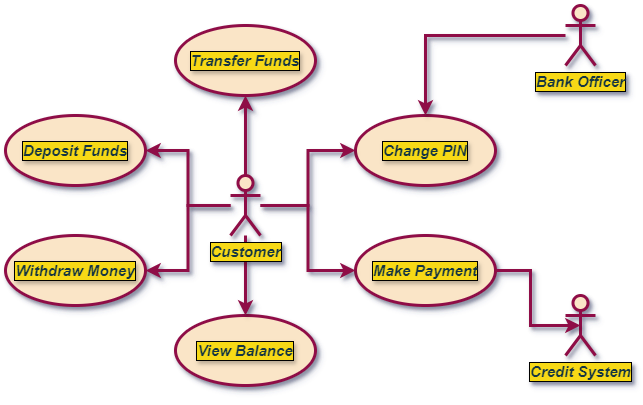

The diagram above was exported from draw.io. Its source (the exported page's mxGraphModel, read from the mxfile embedded in the PNG):
<mxGraphModel dx="917" dy="565" grid="1" gridSize="10" guides="1" tooltips="1" connect="1" arrows="1" fold="1" page="1" pageScale="1" pageWidth="850" pageHeight="1100" background="#FFFFFF" math="0" shadow="0">
  <root>
    <mxCell id="0" />
    <mxCell id="1" parent="0" />
    <mxCell id="NoizKAJMRvMPxHtnm_RM-14" value="Transfer Funds" style="ellipse;whiteSpace=wrap;html=1;fillColor=#FAE5C7;strokeColor=#8f0f47;labelBackgroundColor=#f7d918;fontColor=#143642;shadow=1;strokeWidth=3;fontStyle=3;fontSize=15;align=center;labelBorderColor=default;textShadow=1;" vertex="1" parent="1">
      <mxGeometry x="300" y="70" width="140" height="70" as="geometry" />
    </mxCell>
    <mxCell id="NoizKAJMRvMPxHtnm_RM-15" value="View Balance" style="ellipse;whiteSpace=wrap;html=1;fillColor=#FAE5C7;strokeColor=#8f0f47;labelBackgroundColor=#f7d918;fontColor=#143642;shadow=1;strokeWidth=3;fontStyle=3;fontSize=15;align=center;labelBorderColor=default;textShadow=1;" vertex="1" parent="1">
      <mxGeometry x="300" y="360" width="140" height="70" as="geometry" />
    </mxCell>
    <mxCell id="NoizKAJMRvMPxHtnm_RM-16" value="Deposit Funds" style="ellipse;whiteSpace=wrap;html=1;fillColor=#FAE5C7;strokeColor=#8f0f47;labelBackgroundColor=#f7d918;fontColor=#143642;shadow=1;strokeWidth=3;fontStyle=3;fontSize=15;align=center;labelBorderColor=default;textShadow=1;" vertex="1" parent="1">
      <mxGeometry x="130" y="160" width="140" height="70" as="geometry" />
    </mxCell>
    <mxCell id="NoizKAJMRvMPxHtnm_RM-17" value="Change PIN" style="ellipse;whiteSpace=wrap;html=1;fillColor=#FAE5C7;strokeColor=#8f0f47;labelBackgroundColor=#f7d918;fontColor=#143642;shadow=1;strokeWidth=3;fontStyle=3;fontSize=15;align=center;labelBorderColor=default;textShadow=1;" vertex="1" parent="1">
      <mxGeometry x="480" y="160" width="140" height="70" as="geometry" />
    </mxCell>
    <mxCell id="NoizKAJMRvMPxHtnm_RM-18" value="Withdraw Money" style="ellipse;whiteSpace=wrap;html=1;fillColor=#FAE5C7;strokeColor=#8f0f47;labelBackgroundColor=#f7d918;fontColor=#143642;shadow=1;strokeWidth=3;fontStyle=3;fontSize=15;align=center;labelBorderColor=default;textShadow=1;" vertex="1" parent="1">
      <mxGeometry x="130" y="280" width="140" height="70" as="geometry" />
    </mxCell>
    <mxCell id="NoizKAJMRvMPxHtnm_RM-19" value="Make Payment" style="ellipse;whiteSpace=wrap;html=1;fillColor=#FAE5C7;strokeColor=#8f0f47;labelBackgroundColor=#f7d918;fontColor=#143642;shadow=1;strokeWidth=3;fontStyle=3;fontSize=15;align=center;labelBorderColor=default;textShadow=1;" vertex="1" parent="1">
      <mxGeometry x="480" y="280" width="140" height="70" as="geometry" />
    </mxCell>
    <mxCell id="NoizKAJMRvMPxHtnm_RM-22" style="edgeStyle=orthogonalEdgeStyle;rounded=0;orthogonalLoop=1;jettySize=auto;html=1;entryX=0.5;entryY=1;entryDx=0;entryDy=0;fillColor=#FAE5C7;strokeColor=#8f0f47;labelBackgroundColor=#f7d918;fontColor=default;shadow=1;strokeWidth=3;fontStyle=3;fontSize=15;align=center;labelBorderColor=default;textShadow=1;" edge="1" parent="1" source="NoizKAJMRvMPxHtnm_RM-20" target="NoizKAJMRvMPxHtnm_RM-14">
      <mxGeometry relative="1" as="geometry" />
    </mxCell>
    <mxCell id="NoizKAJMRvMPxHtnm_RM-24" style="edgeStyle=orthogonalEdgeStyle;rounded=0;orthogonalLoop=1;jettySize=auto;html=1;entryX=0.5;entryY=0;entryDx=0;entryDy=0;fillColor=#FAE5C7;strokeColor=#8f0f47;labelBackgroundColor=#f7d918;fontColor=default;shadow=1;strokeWidth=3;fontStyle=3;fontSize=15;align=center;labelBorderColor=default;textShadow=1;" edge="1" parent="1" source="NoizKAJMRvMPxHtnm_RM-20" target="NoizKAJMRvMPxHtnm_RM-15">
      <mxGeometry relative="1" as="geometry" />
    </mxCell>
    <mxCell id="NoizKAJMRvMPxHtnm_RM-25" style="edgeStyle=orthogonalEdgeStyle;rounded=0;orthogonalLoop=1;jettySize=auto;html=1;entryX=1;entryY=0.5;entryDx=0;entryDy=0;fillColor=#FAE5C7;strokeColor=#8f0f47;labelBackgroundColor=#f7d918;fontColor=default;shadow=1;strokeWidth=3;fontStyle=3;fontSize=15;align=center;labelBorderColor=default;textShadow=1;" edge="1" parent="1" source="NoizKAJMRvMPxHtnm_RM-20" target="NoizKAJMRvMPxHtnm_RM-16">
      <mxGeometry relative="1" as="geometry" />
    </mxCell>
    <mxCell id="NoizKAJMRvMPxHtnm_RM-26" style="edgeStyle=orthogonalEdgeStyle;rounded=0;orthogonalLoop=1;jettySize=auto;html=1;entryX=1;entryY=0.5;entryDx=0;entryDy=0;fillColor=#FAE5C7;strokeColor=#8f0f47;labelBackgroundColor=#f7d918;fontColor=default;shadow=1;strokeWidth=3;fontStyle=3;fontSize=15;align=center;labelBorderColor=default;textShadow=1;" edge="1" parent="1" source="NoizKAJMRvMPxHtnm_RM-20" target="NoizKAJMRvMPxHtnm_RM-18">
      <mxGeometry relative="1" as="geometry" />
    </mxCell>
    <mxCell id="NoizKAJMRvMPxHtnm_RM-27" style="edgeStyle=orthogonalEdgeStyle;rounded=0;orthogonalLoop=1;jettySize=auto;html=1;entryX=0;entryY=0.5;entryDx=0;entryDy=0;fillColor=#FAE5C7;strokeColor=#8f0f47;labelBackgroundColor=#f7d918;fontColor=default;shadow=1;strokeWidth=3;fontStyle=3;fontSize=15;align=center;labelBorderColor=default;textShadow=1;" edge="1" parent="1" source="NoizKAJMRvMPxHtnm_RM-20" target="NoizKAJMRvMPxHtnm_RM-17">
      <mxGeometry relative="1" as="geometry" />
    </mxCell>
    <mxCell id="NoizKAJMRvMPxHtnm_RM-28" style="edgeStyle=orthogonalEdgeStyle;rounded=0;orthogonalLoop=1;jettySize=auto;html=1;entryX=0;entryY=0.5;entryDx=0;entryDy=0;fillColor=#FAE5C7;strokeColor=#8f0f47;labelBackgroundColor=#f7d918;fontColor=default;shadow=1;strokeWidth=3;fontStyle=3;fontSize=15;align=center;labelBorderColor=default;textShadow=1;" edge="1" parent="1" source="NoizKAJMRvMPxHtnm_RM-20" target="NoizKAJMRvMPxHtnm_RM-19">
      <mxGeometry relative="1" as="geometry" />
    </mxCell>
    <mxCell id="NoizKAJMRvMPxHtnm_RM-20" value="Customer" style="shape=umlActor;verticalLabelPosition=bottom;verticalAlign=top;html=1;fillColor=#FAE5C7;strokeColor=#8f0f47;labelBackgroundColor=#f7d918;fontColor=#143642;shadow=1;strokeWidth=3;fontStyle=3;fontSize=15;align=center;labelBorderColor=default;textShadow=1;" vertex="1" parent="1">
      <mxGeometry x="355" y="220" width="30" height="60" as="geometry" />
    </mxCell>
    <mxCell id="NoizKAJMRvMPxHtnm_RM-31" style="edgeStyle=orthogonalEdgeStyle;rounded=0;orthogonalLoop=1;jettySize=auto;html=1;entryX=0.5;entryY=0;entryDx=0;entryDy=0;fillColor=#FAE5C7;strokeColor=#8f0f47;labelBackgroundColor=#f7d918;fontColor=default;shadow=1;strokeWidth=3;fontStyle=3;fontSize=15;align=center;labelBorderColor=default;textShadow=1;" edge="1" parent="1" source="NoizKAJMRvMPxHtnm_RM-29" target="NoizKAJMRvMPxHtnm_RM-17">
      <mxGeometry relative="1" as="geometry" />
    </mxCell>
    <mxCell id="NoizKAJMRvMPxHtnm_RM-29" value="Bank Officer" style="shape=umlActor;verticalLabelPosition=bottom;verticalAlign=top;html=1;fillColor=#FAE5C7;strokeColor=#8f0f47;labelBackgroundColor=#f7d918;fontColor=#143642;shadow=1;strokeWidth=3;fontStyle=3;fontSize=15;align=center;labelBorderColor=default;textShadow=1;" vertex="1" parent="1">
      <mxGeometry x="690" y="50" width="30" height="60" as="geometry" />
    </mxCell>
    <mxCell id="NoizKAJMRvMPxHtnm_RM-30" value="Credit System" style="shape=umlActor;verticalLabelPosition=bottom;verticalAlign=top;html=1;fillColor=#FAE5C7;strokeColor=#8f0f47;labelBackgroundColor=#f7d918;fontColor=#143642;shadow=1;strokeWidth=3;fontStyle=3;fontSize=15;align=center;labelBorderColor=default;textShadow=1;" vertex="1" parent="1">
      <mxGeometry x="690" y="340" width="30" height="60" as="geometry" />
    </mxCell>
    <mxCell id="NoizKAJMRvMPxHtnm_RM-32" style="edgeStyle=orthogonalEdgeStyle;rounded=0;orthogonalLoop=1;jettySize=auto;html=1;entryX=0.5;entryY=0.5;entryDx=0;entryDy=0;entryPerimeter=0;fillColor=#FAE5C7;strokeColor=#8f0f47;labelBackgroundColor=#f7d918;fontColor=default;shadow=1;strokeWidth=3;fontStyle=3;fontSize=15;align=center;labelBorderColor=default;textShadow=1;" edge="1" parent="1" source="NoizKAJMRvMPxHtnm_RM-19" target="NoizKAJMRvMPxHtnm_RM-30">
      <mxGeometry relative="1" as="geometry" />
    </mxCell>
  </root>
</mxGraphModel>